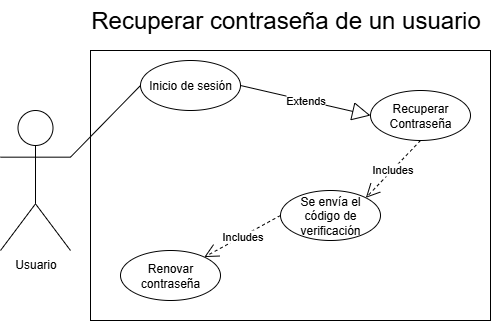

The diagram above was exported from draw.io. Its source (the exported page's mxGraphModel, read from the mxfile embedded in the PNG):
<mxGraphModel dx="1418" dy="786" grid="1" gridSize="10" guides="1" tooltips="1" connect="1" arrows="1" fold="1" page="1" pageScale="1" pageWidth="827" pageHeight="1169" math="0" shadow="0">
  <root>
    <mxCell id="0" />
    <mxCell id="1" parent="0" />
    <mxCell id="VGGxtFTDFdNyjRbh-TB0-1" value="Usuario" style="shape=umlActor;verticalLabelPosition=bottom;verticalAlign=top;html=1;outlineConnect=0;" parent="1" vertex="1">
      <mxGeometry x="100" y="250" width="70" height="140" as="geometry" />
    </mxCell>
    <mxCell id="VGGxtFTDFdNyjRbh-TB0-2" value="&lt;font style=&quot;font-size: 24px;&quot;&gt;Recuperar contraseña de un usuario&lt;/font&gt;" style="text;html=1;align=center;verticalAlign=middle;resizable=0;points=[];autosize=1;strokeColor=none;fillColor=none;" parent="1" vertex="1">
      <mxGeometry x="180" y="140" width="410" height="40" as="geometry" />
    </mxCell>
    <mxCell id="VGGxtFTDFdNyjRbh-TB0-4" value="" style="rounded=0;whiteSpace=wrap;html=1;" parent="1" vertex="1">
      <mxGeometry x="190" y="190" width="400" height="270" as="geometry" />
    </mxCell>
    <mxCell id="VGGxtFTDFdNyjRbh-TB0-20" value="" style="endArrow=none;html=1;rounded=0;exitX=1;exitY=0.3333333333333333;exitDx=0;exitDy=0;entryX=0;entryY=0.5;entryDx=0;entryDy=0;exitPerimeter=0;" parent="1" source="VGGxtFTDFdNyjRbh-TB0-1" target="VGGxtFTDFdNyjRbh-TB0-22" edge="1">
      <mxGeometry width="50" height="50" relative="1" as="geometry">
        <mxPoint x="245" y="255" as="sourcePoint" />
        <mxPoint x="325" y="530" as="targetPoint" />
      </mxGeometry>
    </mxCell>
    <mxCell id="VGGxtFTDFdNyjRbh-TB0-21" value="Recuperar Contraseña" style="ellipse;whiteSpace=wrap;html=1;" parent="1" vertex="1">
      <mxGeometry x="470" y="230" width="100" height="50" as="geometry" />
    </mxCell>
    <mxCell id="VGGxtFTDFdNyjRbh-TB0-22" value="Inicio de sesión" style="ellipse;whiteSpace=wrap;html=1;" parent="1" vertex="1">
      <mxGeometry x="240" y="200" width="100" height="50" as="geometry" />
    </mxCell>
    <mxCell id="IVxnvezUvnE6FMP867Ng-4" value="Se envía el código de verificación" style="ellipse;whiteSpace=wrap;html=1;" parent="1" vertex="1">
      <mxGeometry x="380" y="330" width="100" height="50" as="geometry" />
    </mxCell>
    <mxCell id="IVxnvezUvnE6FMP867Ng-9" value="Renovar contraseña" style="ellipse;whiteSpace=wrap;html=1;" parent="1" vertex="1">
      <mxGeometry x="220" y="390" width="100" height="50" as="geometry" />
    </mxCell>
    <mxCell id="UPtbHAdzfZjtsB395UdA-4" value="Includes" style="endArrow=open;endSize=12;dashed=1;html=1;rounded=0;exitX=0;exitY=0.5;exitDx=0;exitDy=0;" edge="1" parent="1" source="IVxnvezUvnE6FMP867Ng-4" target="IVxnvezUvnE6FMP867Ng-9">
      <mxGeometry width="160" relative="1" as="geometry">
        <mxPoint x="334" y="480" as="sourcePoint" />
        <mxPoint x="494" y="480" as="targetPoint" />
      </mxGeometry>
    </mxCell>
    <mxCell id="UPtbHAdzfZjtsB395UdA-5" value="Includes" style="endArrow=open;endSize=12;dashed=1;html=1;rounded=0;exitX=0.5;exitY=1;exitDx=0;exitDy=0;entryX=1;entryY=0;entryDx=0;entryDy=0;" edge="1" parent="1" source="VGGxtFTDFdNyjRbh-TB0-21" target="IVxnvezUvnE6FMP867Ng-4">
      <mxGeometry width="160" relative="1" as="geometry">
        <mxPoint x="340" y="330" as="sourcePoint" />
        <mxPoint x="350" y="378" as="targetPoint" />
      </mxGeometry>
    </mxCell>
    <mxCell id="UPtbHAdzfZjtsB395UdA-7" value="Extends" style="endArrow=block;endSize=16;endFill=0;html=1;rounded=0;exitX=1;exitY=0.5;exitDx=0;exitDy=0;entryX=0;entryY=0.5;entryDx=0;entryDy=0;" edge="1" parent="1" source="VGGxtFTDFdNyjRbh-TB0-22" target="VGGxtFTDFdNyjRbh-TB0-21">
      <mxGeometry width="160" relative="1" as="geometry">
        <mxPoint x="310" y="310" as="sourcePoint" />
        <mxPoint x="470" y="310" as="targetPoint" />
      </mxGeometry>
    </mxCell>
  </root>
</mxGraphModel>